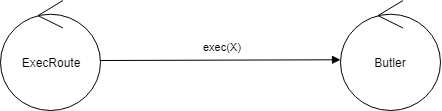

The diagram above was exported from draw.io. Its source (the exported page's mxGraphModel, read from the mxfile embedded in the PNG):
<mxGraphModel dx="715" dy="404" grid="1" gridSize="10" guides="1" tooltips="1" connect="1" arrows="1" fold="1" page="1" pageScale="1" pageWidth="827" pageHeight="1169" math="0" shadow="0">
  <root>
    <mxCell id="0" />
    <mxCell id="1" parent="0" />
    <mxCell id="s0b9L_krxAx5MLCL9W3s-2" value="ExecRoute" style="ellipse;shape=umlControl;whiteSpace=wrap;html=1;" vertex="1" parent="1">
      <mxGeometry x="220" y="340" width="100" height="110" as="geometry" />
    </mxCell>
    <mxCell id="s0b9L_krxAx5MLCL9W3s-4" value="exec(X)" style="html=1;verticalAlign=bottom;endArrow=block;entryX=0;entryY=0.539;entryDx=0;entryDy=0;entryPerimeter=0;" edge="1" parent="1" target="s0b9L_krxAx5MLCL9W3s-16">
      <mxGeometry x="0.0152" y="5" width="80" relative="1" as="geometry">
        <mxPoint x="320" y="400" as="sourcePoint" />
        <mxPoint x="430.8000000000002" y="399.84000000000003" as="targetPoint" />
        <mxPoint as="offset" />
        <Array as="points" />
      </mxGeometry>
    </mxCell>
    <mxCell id="s0b9L_krxAx5MLCL9W3s-14" value="robotCmd(X)" style="html=1;verticalAlign=bottom;endArrow=block;entryX=0.017;entryY=0.561;entryDx=0;entryDy=0;entryPerimeter=0;exitX=1.025;exitY=0.544;exitDx=0;exitDy=0;exitPerimeter=0;" edge="1" parent="1" target="s0b9L_krxAx5MLCL9W3s-11">
      <mxGeometry x="0.0152" y="5" width="80" relative="1" as="geometry">
        <mxPoint x="532.5" y="399.84000000000003" as="sourcePoint" />
        <mxPoint x="440.8000000000002" y="409.8399999999999" as="targetPoint" />
        <mxPoint as="offset" />
        <Array as="points" />
      </mxGeometry>
    </mxCell>
    <mxCell id="s0b9L_krxAx5MLCL9W3s-16" value="Butler" style="ellipse;shape=umlControl;whiteSpace=wrap;html=1;" vertex="1" parent="1">
      <mxGeometry x="560" y="340" width="100" height="110" as="geometry" />
    </mxCell>
  </root>
</mxGraphModel>